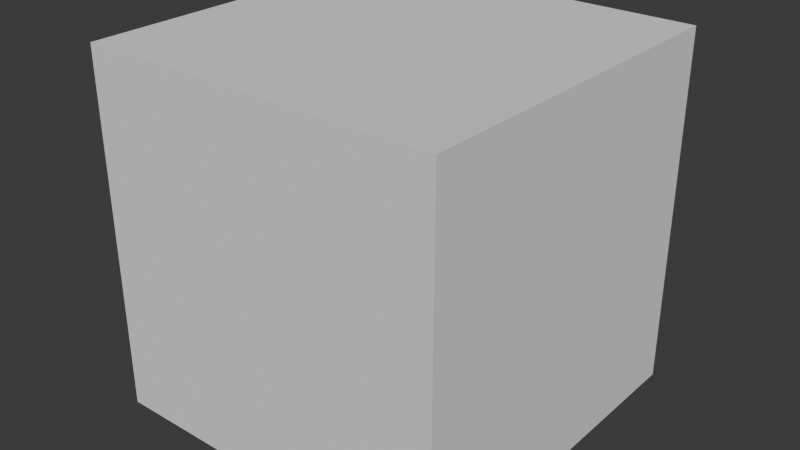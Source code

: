 # Source: agent-test.blend  (saved by Blender 5.2.44; exported with 4.5.12 LTS)
import bpy
from mathutils import Matrix  # noqa: F401  (used for matrix-valued properties, if any)

bpy.ops.wm.read_factory_settings(use_empty=True)
scene = bpy.context.scene
scene.name = 'Scene'

# ---- collections
col_collection = bpy.data.collections.new('Collection'); scene.collection.children.link(col_collection)

# ---- world
world_world = bpy.data.worlds.new('World'); scene.world = world_world
world_world.use_nodes = True; world_world.node_tree.nodes.clear()
_N = world_world.node_tree.nodes; _L = world_world.node_tree.links
n0 = _N.new('ShaderNodeOutputWorld'); n0.name = 'World Output'; n0.location = (200, 100)
n1 = _N.new('ShaderNodeBackground'); n1.name = 'Background'; n1.location = (-200, 100)
n1.inputs[0].default_value = (0.05088, 0.05088, 0.05088, 1.0)
_L.new(n1.outputs[0], n0.inputs[0])
n0.is_active_output = True
world_world.color = (0.05088, 0.05088, 0.05088)
world_world.sun_shadow_jitter_overblur = 0.0

# ---- meshes
me_cube_001 = bpy.data.meshes.new('Cube.001')
me_cube_001.from_pydata([(-1.0, -1.0, -1.0), (-1.0, -1.0, 1.0), (-1.0, 1.0, -1.0), (-1.0, 1.0, 1.0), (1.0, -1.0, -1.0), (1.0, -1.0, 1.0), (1.0, 1.0, -1.0), (1.0, 1.0, 1.0)], [], [(0, 1, 3, 2), (2, 3, 7, 6), (6, 7, 5, 4), (4, 5, 1, 0), (2, 6, 4, 0), (7, 3, 1, 5)])
_uv = me_cube_001.uv_layers.new(name='UVMap')
_uv.uv.foreach_set('vector', [0.375, 0.0, 0.625, 0.0, 0.625, 0.25, 0.375, 0.25, 0.375, 0.25, 0.625, 0.25, 0.625, 0.5, 0.375, 0.5, 0.375, 0.5, 0.625, 0.5, 0.625, 0.75, 0.375, 0.75, 0.375, 0.75, 0.625, 0.75, 0.625, 1.0, 0.375, 1.0, 0.125, 0.5, 0.375, 0.5, 0.375, 0.75, 0.125, 0.75, 0.625, 0.5, 0.875, 0.5, 0.875, 0.75, 0.625, 0.75])
me_cube_001.update()

# ---- objects
ob_testcube = bpy.data.objects.new('TestCube', me_cube_001)

# ---- transforms, parenting, visibility, modifiers, constraints
ob_testcube.location = (2.0, 0.0, 1.0)

# ---- collection membership
col_collection.objects.link(ob_testcube)

# ---- scene / render settings (as saved in the file)
scene.frame_start = 1; scene.frame_end = 250; scene.frame_set(1)
scene.render.engine = 'BLENDER_EEVEE_NEXT'
scene.render.bake_bias = 0.0
scene.render.bake_samples = 0
scene.render.compositor_device = 'GPU'
scene.eevee.use_volume_custom_range = False
scene.eevee.fast_gi_thickness_near = 0.1
scene.eevee.fast_gi_thickness_far = 0.0
scene.eevee.ray_tracing_options.screen_trace_thickness = 0.1
bpy.context.view_layer.update()

# ---- added for rendering (the .blend has no active camera and no usable light): camera, sun
cam_auto = bpy.data.cameras.new('AutoCamera')
cam_auto.lens = 50.0
cam_auto.sensor_width = 36.0
cam_auto.clip_end = 1000.0
ob_auto_camera = bpy.data.objects.new('AutoCamera', cam_auto)
scene.collection.objects.link(ob_auto_camera)
ob_auto_camera.location = (5.20507, -3.84609, 3.56406)
ob_auto_camera.rotation_euler = (1.09748, -7.21219e-08, 0.694738)
scene.camera = ob_auto_camera
light_auto_sun = bpy.data.lights.new('AutoSun', 'SUN')
light_auto_sun.energy = 3.0
light_auto_sun.angle = 0.0523599
ob_auto_sun = bpy.data.objects.new('AutoSun', light_auto_sun)
scene.collection.objects.link(ob_auto_sun)
ob_auto_sun.rotation_euler = (0.872665, 0.174533, 0.523599)
bpy.context.view_layer.update()
